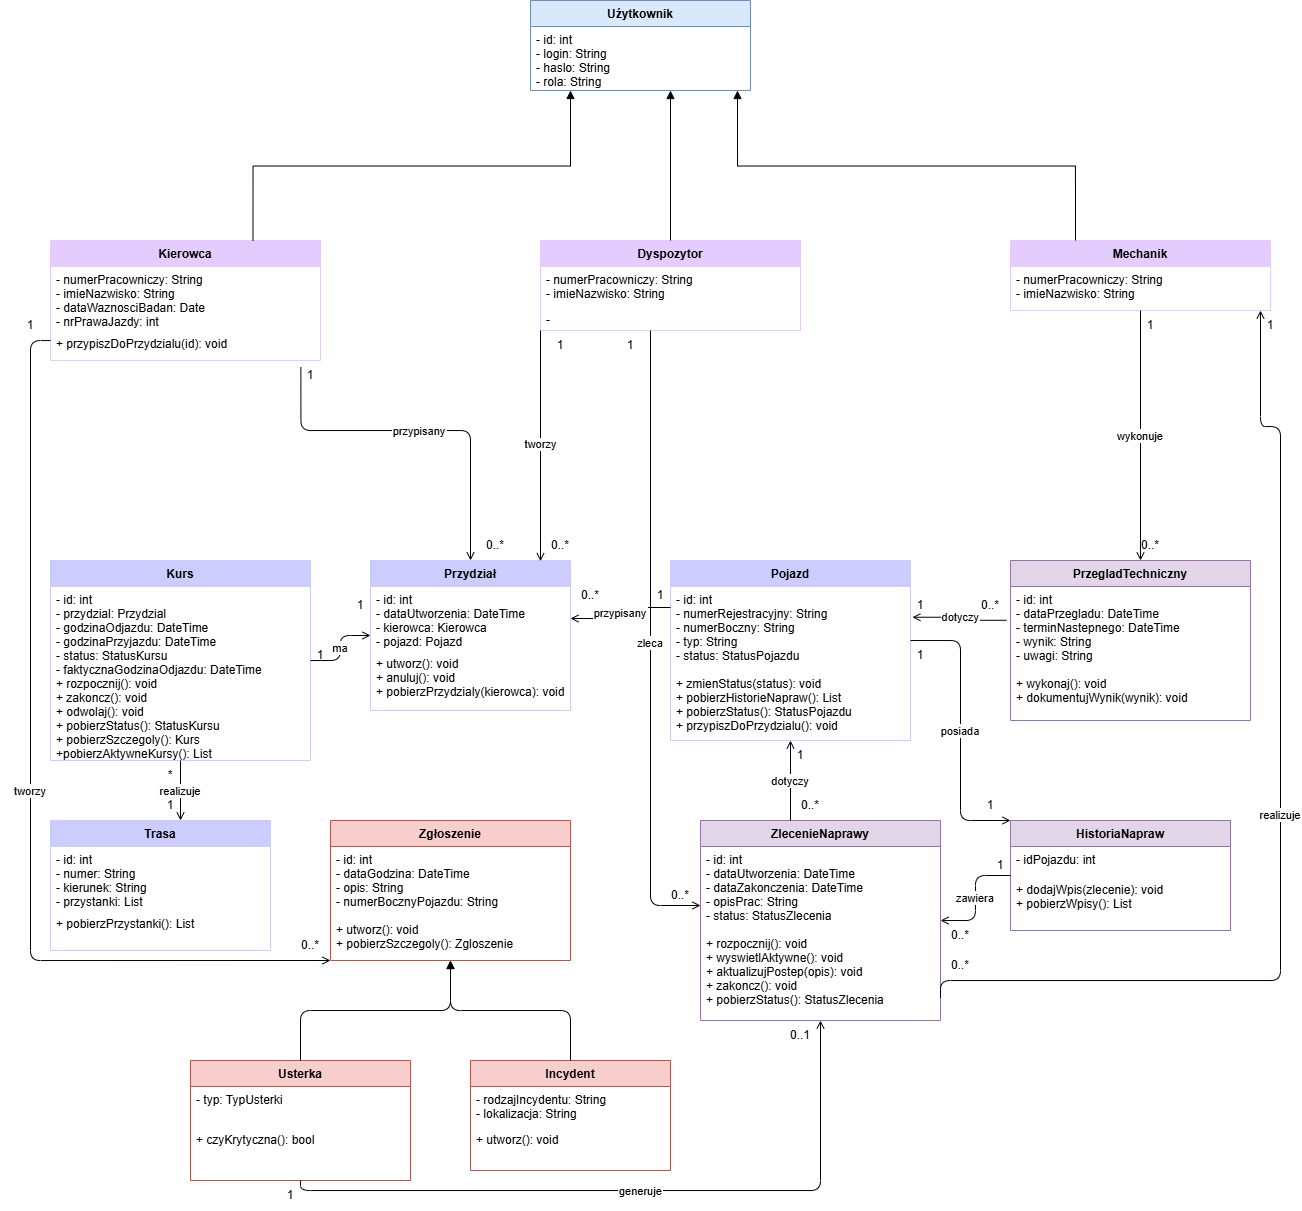

The diagram above was exported from draw.io. Its source (the exported page's mxGraphModel, read from the mxfile embedded in the PNG):
<mxGraphModel dx="896" dy="489" grid="1" gridSize="10" guides="1" tooltips="1" connect="1" arrows="1" fold="1" page="1" pageScale="1" pageWidth="1654" pageHeight="1169" math="0" shadow="0">
  <root>
    <mxCell id="0" />
    <mxCell id="1" parent="0" />
    <mxCell id="2" parent="1" style="swimlane;fontStyle=1;align=center;startSize=26;container=1;collapsible=0;fillColor=light-dark(#DAE8FC,#B47CA1);strokeColor=light-dark(#6C8EBF,#FFCCFF);" value="Uźytkownik" vertex="1">
      <mxGeometry height="90" width="220" x="560" y="40" as="geometry" />
    </mxCell>
    <mxCell id="3" parent="2" style="text;strokeColor=none;fillColor=none;align=left;verticalAlign=top;spacingLeft=4;" value="- id: int&#10;- login: String&#10;- haslo: String&#10;- rola: String" vertex="1">
      <mxGeometry height="60" width="220" y="26" as="geometry" />
    </mxCell>
    <mxCell id="10" parent="1" style="swimlane;fontStyle=1;align=center;startSize=26;container=1;collapsible=0;fillColor=#E5CCFF;strokeColor=light-dark(#E5CCFF,#E5CCFF);" value="Kierowca" vertex="1">
      <mxGeometry height="120" width="270" x="80" y="280" as="geometry" />
    </mxCell>
    <mxCell id="11" parent="10" style="text;strokeColor=none;fillColor=none;align=left;verticalAlign=top;spacingLeft=4;" value="- numerPracowniczy: String&#10;- imieNazwisko: String&#10;- dataWaznosciBadan: Date&#10;- nrPrawaJazdy: int" vertex="1">
      <mxGeometry height="64" width="260" y="26" as="geometry" />
    </mxCell>
    <mxCell id="12" parent="10" style="text;strokeColor=none;fillColor=none;align=left;verticalAlign=top;spacingLeft=4;" value="+ przypiszDoPrzydzialu(id): void&#10;" vertex="1">
      <mxGeometry height="40" width="260" y="90" as="geometry" />
    </mxCell>
    <mxCell id="20" parent="1" style="swimlane;fontStyle=1;align=center;startSize=26;container=1;collapsible=0;fillColor=light-dark(#E5CCFF,#442E5A);strokeColor=light-dark(#E5CCFF,#E5CCFF);" value="Dyspozytor" vertex="1">
      <mxGeometry height="90" width="260" x="570" y="280" as="geometry" />
    </mxCell>
    <mxCell id="21" parent="20" style="text;strokeColor=light-dark(transparent,#E5CCFF);fillColor=none;align=left;verticalAlign=top;spacingLeft=4;" value="- numerPracowniczy: String&#10;- imieNazwisko: String" vertex="1">
      <mxGeometry height="40" width="260" y="26" as="geometry" />
    </mxCell>
    <mxCell id="22" parent="20" style="text;strokeColor=none;fillColor=none;align=left;verticalAlign=top;spacingLeft=4;" value="-" vertex="1">
      <mxGeometry height="24" width="260" y="66" as="geometry" />
    </mxCell>
    <mxCell id="30" parent="1" style="swimlane;fontStyle=1;align=center;startSize=26;container=1;collapsible=0;fillColor=#E5CCFF;strokeColor=light-dark(#E5CCFF,#E5CCFF);" value="Mechanik" vertex="1">
      <mxGeometry height="70" width="260" x="1040" y="280" as="geometry" />
    </mxCell>
    <mxCell id="31" parent="30" style="text;strokeColor=none;fillColor=none;align=left;verticalAlign=top;spacingLeft=4;" value="- numerPracowniczy: String&#10;- imieNazwisko: String" vertex="1">
      <mxGeometry height="40" width="260" y="26" as="geometry" />
    </mxCell>
    <mxCell id="40" parent="1" style="swimlane;fontStyle=1;align=center;startSize=26;container=1;collapsible=0;fillColor=#CCCCFF;strokeColor=#CCCCFF;" value="Kurs" vertex="1">
      <mxGeometry height="200" width="260" x="80" y="600" as="geometry" />
    </mxCell>
    <mxCell id="41" parent="40" style="text;strokeColor=none;fillColor=none;align=left;verticalAlign=top;spacingLeft=4;" value="- id: int&#10;- przydzial: Przydzial&#10;- godzinaOdjazdu: DateTime&#10;- godzinaPrzyjazdu: DateTime&#10;- status: StatusKursu&#10;- faktycznaGodzinaOdjazdu: DateTime" vertex="1">
      <mxGeometry height="84" width="260" y="26" as="geometry" />
    </mxCell>
    <mxCell id="42" parent="40" style="text;strokeColor=none;fillColor=none;align=left;verticalAlign=top;spacingLeft=4;" value="+ rozpocznij(): void&#10;+ zakoncz(): void&#10;+ odwolaj(): void&#10;+ pobierzStatus(): StatusKursu&#10;+ pobierzSzczegoly(): Kurs&#10;+pobierzAktywneKursy(): List" vertex="1">
      <mxGeometry height="90" width="260" y="110" as="geometry" />
    </mxCell>
    <mxCell id="50" parent="1" style="swimlane;fontStyle=1;align=center;startSize=26;container=1;collapsible=0;fillColor=#CCCCFF;strokeColor=#CCCCFF;" value="Trasa" vertex="1">
      <mxGeometry height="130" width="220" x="80" y="860" as="geometry" />
    </mxCell>
    <mxCell id="51" parent="50" style="text;strokeColor=none;fillColor=none;align=left;verticalAlign=top;spacingLeft=4;" value="- id: int&#10;- numer: String&#10;- kierunek: String&#10;- przystanki: List" vertex="1">
      <mxGeometry height="64" width="220" y="26" as="geometry" />
    </mxCell>
    <mxCell id="52" parent="50" style="text;strokeColor=none;fillColor=none;align=left;verticalAlign=top;spacingLeft=4;" value="+ pobierzPrzystanki(): List" vertex="1">
      <mxGeometry height="40" width="220" y="90" as="geometry" />
    </mxCell>
    <mxCell id="60" parent="1" style="swimlane;fontStyle=1;align=center;startSize=26;container=1;collapsible=0;fillColor=#CCCCFF;strokeColor=#CCCCFF;" value="Przydział" vertex="1">
      <mxGeometry height="150" width="200" x="400" y="600" as="geometry" />
    </mxCell>
    <mxCell id="61" parent="60" style="text;strokeColor=none;fillColor=none;align=left;verticalAlign=top;spacingLeft=4;" value="- id: int&#10;- dataUtworzenia: DateTime&#10;- kierowca: Kierowca&#10;- pojazd: Pojazd" vertex="1">
      <mxGeometry height="64" width="200" y="26" as="geometry" />
    </mxCell>
    <mxCell id="62" parent="60" style="text;strokeColor=none;fillColor=none;align=left;verticalAlign=top;spacingLeft=4;" value="+ utworz(): void&#10;+ anuluj(): void&#10;+ pobierzPrzydzialy(kierowca): void" vertex="1">
      <mxGeometry height="40" width="200" y="90" as="geometry" />
    </mxCell>
    <mxCell id="70" parent="1" style="swimlane;fontStyle=1;align=center;startSize=26;container=1;collapsible=0;fillColor=#CCCCFF;strokeColor=#CCCCFF;" value="Pojazd" vertex="1">
      <mxGeometry height="180" width="240" x="700" y="600" as="geometry" />
    </mxCell>
    <mxCell id="71" parent="70" style="text;strokeColor=none;fillColor=none;align=left;verticalAlign=top;spacingLeft=4;" value="- id: int&#10;- numerRejestracyjny: String&#10;- numerBoczny: String&#10;- typ: String&#10;- status: StatusPojazdu" vertex="1">
      <mxGeometry height="84" width="240" y="26" as="geometry" />
    </mxCell>
    <mxCell id="72" parent="70" style="text;strokeColor=none;fillColor=none;align=left;verticalAlign=top;spacingLeft=4;" value="+ zmienStatus(status): void&#10;+ pobierzHistorieNapraw(): List&#10;+ pobierzStatus(): StatusPojazdu&#10;+ przypiszDoPrzydzialu(): void&#10;" vertex="1">
      <mxGeometry height="70" width="240" y="110" as="geometry" />
    </mxCell>
    <mxCell id="VZ3zvu8Q0upaZFluszmV-234" parent="70" style="text;html=1;whiteSpace=wrap;strokeColor=none;fillColor=none;align=center;verticalAlign=middle;rounded=0;" value="1" vertex="1">
      <mxGeometry height="30" width="60" x="-40" y="20" as="geometry" />
    </mxCell>
    <mxCell id="80" parent="1" style="swimlane;fontStyle=1;align=center;startSize=26;container=1;collapsible=0;fillColor=#f8cecc;strokeColor=#b85450;" value="Zgłoszenie" vertex="1">
      <mxGeometry height="140" width="240" x="360" y="860" as="geometry" />
    </mxCell>
    <mxCell id="81" parent="80" style="text;strokeColor=none;fillColor=none;align=left;verticalAlign=top;spacingLeft=4;" value="- id: int&#10;- dataGodzina: DateTime&#10;- opis: String&#10;- numerBocznyPojazdu: String" vertex="1">
      <mxGeometry height="70" width="240" y="26" as="geometry" />
    </mxCell>
    <mxCell id="82" parent="80" style="text;strokeColor=none;fillColor=none;align=left;verticalAlign=top;spacingLeft=4;" value="+ utworz(): void&#10;+ pobierzSzczegoly(): Zgloszenie" vertex="1">
      <mxGeometry height="44" width="240" y="96" as="geometry" />
    </mxCell>
    <mxCell id="90" parent="1" style="swimlane;fontStyle=1;align=center;startSize=26;container=1;collapsible=0;fillColor=#f8cecc;strokeColor=#b85450;" value="Usterka" vertex="1">
      <mxGeometry height="120" width="220" x="220" y="1100" as="geometry" />
    </mxCell>
    <mxCell id="91" parent="90" style="text;strokeColor=none;fillColor=none;align=left;verticalAlign=top;spacingLeft=4;" value="- typ: TypUsterki" vertex="1">
      <mxGeometry height="40" width="220" y="26" as="geometry" />
    </mxCell>
    <mxCell id="92" parent="90" style="text;strokeColor=none;fillColor=none;align=left;verticalAlign=top;spacingLeft=4;" value="+ czyKrytyczna(): bool&#10;" vertex="1">
      <mxGeometry height="34" width="220" y="66" as="geometry" />
    </mxCell>
    <mxCell id="100" parent="1" style="swimlane;fontStyle=1;align=center;startSize=26;container=1;collapsible=0;fillColor=#f8cecc;strokeColor=#b85450;" value="Incydent" vertex="1">
      <mxGeometry height="110" width="200" x="500" y="1100" as="geometry" />
    </mxCell>
    <mxCell id="101" parent="100" style="text;strokeColor=none;fillColor=none;align=left;verticalAlign=top;spacingLeft=4;" value="- rodzajIncydentu: String&#10;- lokalizacja: String" vertex="1">
      <mxGeometry height="40" width="200" y="26" as="geometry" />
    </mxCell>
    <mxCell id="102" parent="100" style="text;strokeColor=none;fillColor=none;align=left;verticalAlign=top;spacingLeft=4;" value="+ utworz(): void" vertex="1">
      <mxGeometry height="44" width="200" y="66" as="geometry" />
    </mxCell>
    <mxCell id="110" parent="1" style="swimlane;fontStyle=1;align=center;startSize=26;container=1;collapsible=0;fillColor=#e1d5e7;strokeColor=#9673a6;" value="ZlecenieNaprawy" vertex="1">
      <mxGeometry height="200" width="240" x="730" y="860" as="geometry" />
    </mxCell>
    <mxCell id="111" parent="110" style="text;strokeColor=none;fillColor=none;align=left;verticalAlign=top;spacingLeft=4;" value="- id: int&#10;- dataUtworzenia: DateTime&#10;- dataZakonczenia: DateTime&#10;- opisPrac: String&#10;- status: StatusZlecenia" vertex="1">
      <mxGeometry height="84" width="240" y="26" as="geometry" />
    </mxCell>
    <mxCell id="112" parent="110" style="text;strokeColor=none;fillColor=none;align=left;verticalAlign=top;spacingLeft=4;" value="+ rozpocznij(): void&#10;+ wyswietlAktywne(): void&#10;+ aktualizujPostep(opis): void&#10;+ zakoncz(): void&#10;+ pobierzStatus(): StatusZlecenia" vertex="1">
      <mxGeometry height="90" width="240" y="110" as="geometry" />
    </mxCell>
    <mxCell id="VZ3zvu8Q0upaZFluszmV-241" parent="110" style="text;html=1;whiteSpace=wrap;strokeColor=none;fillColor=none;align=center;verticalAlign=middle;rounded=0;" value="0..*" vertex="1">
      <mxGeometry height="30" width="60" x="-50" y="60" as="geometry" />
    </mxCell>
    <mxCell id="120" parent="1" style="swimlane;fontStyle=1;align=center;startSize=26;container=1;collapsible=0;fillColor=#e1d5e7;strokeColor=#9673a6;" value="PrzegladTechniczny" vertex="1">
      <mxGeometry height="160" width="240" x="1040" y="600" as="geometry" />
    </mxCell>
    <mxCell id="121" parent="120" style="text;strokeColor=none;fillColor=none;align=left;verticalAlign=top;spacingLeft=4;" value="- id: int&#10;- dataPrzegladu: DateTime&#10;- terminNastepnego: DateTime&#10;- wynik: String&#10;- uwagi: String" vertex="1">
      <mxGeometry height="84" width="240" y="26" as="geometry" />
    </mxCell>
    <mxCell id="122" parent="120" style="text;strokeColor=none;fillColor=none;align=left;verticalAlign=top;spacingLeft=4;" value="+ wykonaj(): void&#10;+ dokumentujWynik(wynik): void" vertex="1">
      <mxGeometry height="50" width="240" y="110" as="geometry" />
    </mxCell>
    <mxCell id="130" parent="1" style="swimlane;fontStyle=1;align=center;startSize=26;container=1;collapsible=0;fillColor=#e1d5e7;strokeColor=#9673a6;" value="HistoriaNapraw" vertex="1">
      <mxGeometry height="110" width="220" x="1040" y="860" as="geometry" />
    </mxCell>
    <mxCell id="131" parent="130" style="text;strokeColor=none;fillColor=none;align=left;verticalAlign=top;spacingLeft=4;" value="- idPojazdu: int" vertex="1">
      <mxGeometry height="30" width="220" y="26" as="geometry" />
    </mxCell>
    <mxCell id="132" parent="130" style="text;strokeColor=none;fillColor=none;align=left;verticalAlign=top;spacingLeft=4;" value="+ dodajWpis(zlecenie): void&#10;+ pobierzWpisy(): List" vertex="1">
      <mxGeometry height="54" width="220" y="56" as="geometry" />
    </mxCell>
    <mxCell id="203" edge="1" parent="1" source="90" style="edgeStyle=orthogonalEdgeStyle;endArrow=block;endFill=0;startFill=0;" target="80">
      <mxGeometry relative="1" as="geometry" />
    </mxCell>
    <mxCell id="204" edge="1" parent="1" source="100" style="edgeStyle=orthogonalEdgeStyle;endArrow=block;endFill=1;startFill=0;" target="80">
      <mxGeometry relative="1" as="geometry" />
    </mxCell>
    <mxCell id="210" edge="1" parent="1" source="40" style="edgeStyle=orthogonalEdgeStyle;endArrow=open;endFill=0;" target="50" value="realizuje">
      <mxGeometry relative="1" as="geometry">
        <Array as="points">
          <mxPoint x="190" y="800" />
          <mxPoint x="190" y="925" />
        </Array>
      </mxGeometry>
    </mxCell>
    <mxCell id="211" edge="1" parent="1" source="40" style="edgeStyle=orthogonalEdgeStyle;endArrow=open;endFill=0;" target="60" value="ma">
      <mxGeometry relative="1" as="geometry" />
    </mxCell>
    <mxCell id="212" edge="1" parent="1" source="12" style="edgeStyle=orthogonalEdgeStyle;endArrow=open;endFill=0;entryX=0;entryY=1;entryDx=0;entryDy=0;exitX=0.963;exitY=0.921;exitDx=0;exitDy=0;exitPerimeter=0;" target="VZ3zvu8Q0upaZFluszmV-230" value="przypisany">
      <mxGeometry relative="1" as="geometry">
        <Array as="points">
          <mxPoint x="330" y="470" />
          <mxPoint x="500" y="470" />
        </Array>
        <mxPoint x="350" y="470" as="sourcePoint" />
      </mxGeometry>
    </mxCell>
    <mxCell id="214" edge="1" parent="1" source="10" style="edgeStyle=orthogonalEdgeStyle;endArrow=open;endFill=0;" target="80" value="tworzy">
      <mxGeometry relative="1" as="geometry">
        <Array as="points">
          <mxPoint x="60" y="380" />
          <mxPoint x="60" y="1000" />
        </Array>
      </mxGeometry>
    </mxCell>
    <mxCell id="215" edge="1" parent="1" source="20" style="edgeStyle=orthogonalEdgeStyle;endArrow=open;endFill=0;" target="110" value="zleca">
      <mxGeometry relative="1" as="geometry">
        <Array as="points">
          <mxPoint x="680" y="945" />
        </Array>
      </mxGeometry>
    </mxCell>
    <mxCell id="216" edge="1" parent="1" source="110" style="edgeStyle=orthogonalEdgeStyle;endArrow=open;endFill=0;exitX=0.375;exitY=0;exitDx=0;exitDy=0;exitPerimeter=0;" target="70" value="dotyczy">
      <mxGeometry relative="1" as="geometry">
        <mxPoint x="820" y="850" as="sourcePoint" />
      </mxGeometry>
    </mxCell>
    <mxCell id="217" edge="1" parent="1" source="112" style="edgeStyle=orthogonalEdgeStyle;endArrow=open;endFill=0;exitX=1;exitY=0.75;exitDx=0;exitDy=0;" value="realizuje">
      <mxGeometry relative="1" as="geometry">
        <Array as="points">
          <mxPoint x="970" y="1020" />
          <mxPoint x="1310" y="1020" />
          <mxPoint x="1310" y="466" />
        </Array>
        <mxPoint x="1010" y="1020" as="sourcePoint" />
        <mxPoint x="1290" y="350" as="targetPoint" />
      </mxGeometry>
    </mxCell>
    <mxCell id="218" edge="1" parent="1" source="30" style="edgeStyle=orthogonalEdgeStyle;endArrow=open;endFill=0;" value="wykonuje">
      <mxGeometry relative="1" as="geometry">
        <mxPoint x="1170" y="600" as="targetPoint" />
      </mxGeometry>
    </mxCell>
    <mxCell id="219" edge="1" parent="1" source="121" style="edgeStyle=orthogonalEdgeStyle;endArrow=open;endFill=0;entryX=1.008;entryY=0.366;entryDx=0;entryDy=0;entryPerimeter=0;exitX=-0.017;exitY=0.402;exitDx=0;exitDy=0;exitPerimeter=0;" target="71" value="dotyczy">
      <mxGeometry relative="1" as="geometry" />
    </mxCell>
    <mxCell id="220" edge="1" parent="1" source="70" style="edgeStyle=orthogonalEdgeStyle;endArrow=open;endFill=0;entryX=0;entryY=0;entryDx=0;entryDy=0;" target="130" value="posiada">
      <mxGeometry relative="1" as="geometry">
        <Array as="points">
          <mxPoint x="990" y="680" />
          <mxPoint x="990" y="860" />
        </Array>
      </mxGeometry>
    </mxCell>
    <mxCell id="221" edge="1" parent="1" source="130" style="edgeStyle=orthogonalEdgeStyle;endArrow=open;endFill=0;" target="110" value="zawiera">
      <mxGeometry relative="1" as="geometry" />
    </mxCell>
    <mxCell id="222" edge="1" parent="1" source="90" style="edgeStyle=orthogonalEdgeStyle;endArrow=open;endFill=0;" target="110" value="generuje">
      <mxGeometry relative="1" as="geometry">
        <Array as="points">
          <mxPoint x="330" y="1230" />
          <mxPoint x="850" y="1230" />
        </Array>
      </mxGeometry>
    </mxCell>
    <mxCell id="VZ3zvu8Q0upaZFluszmV-222" edge="1" parent="1" source="10" style="edgeStyle=orthogonalEdgeStyle;rounded=0;orthogonalLoop=1;jettySize=auto;html=1;exitX=0.75;exitY=0;exitDx=0;exitDy=0;endArrow=block;endFill=1;">
      <mxGeometry relative="1" as="geometry">
        <mxPoint x="600" y="130" as="targetPoint" />
      </mxGeometry>
    </mxCell>
    <mxCell id="VZ3zvu8Q0upaZFluszmV-223" edge="1" parent="1" source="30" style="edgeStyle=orthogonalEdgeStyle;rounded=0;orthogonalLoop=1;jettySize=auto;html=1;exitX=0.25;exitY=0;exitDx=0;exitDy=0;endArrow=block;endFill=1;">
      <mxGeometry relative="1" as="geometry">
        <mxPoint x="767" y="130" as="targetPoint" />
      </mxGeometry>
    </mxCell>
    <mxCell id="VZ3zvu8Q0upaZFluszmV-224" edge="1" parent="1" source="20" style="edgeStyle=orthogonalEdgeStyle;rounded=0;orthogonalLoop=1;jettySize=auto;html=1;exitX=0.5;exitY=0;exitDx=0;exitDy=0;endArrow=block;endFill=1;">
      <mxGeometry relative="1" as="geometry">
        <mxPoint x="700" y="130" as="targetPoint" />
      </mxGeometry>
    </mxCell>
    <mxCell id="VZ3zvu8Q0upaZFluszmV-225" parent="1" style="text;html=1;whiteSpace=wrap;strokeColor=none;fillColor=none;align=center;verticalAlign=middle;rounded=0;" value="*" vertex="1">
      <mxGeometry height="30" width="60" x="170" y="800" as="geometry" />
    </mxCell>
    <mxCell id="VZ3zvu8Q0upaZFluszmV-226" parent="1" style="text;html=1;whiteSpace=wrap;strokeColor=none;fillColor=none;align=center;verticalAlign=middle;rounded=0;" value="1" vertex="1">
      <mxGeometry height="30" width="60" x="170" y="830" as="geometry" />
    </mxCell>
    <mxCell id="VZ3zvu8Q0upaZFluszmV-227" parent="1" style="text;html=1;whiteSpace=wrap;strokeColor=none;fillColor=none;align=center;verticalAlign=middle;rounded=0;" value="1" vertex="1">
      <mxGeometry height="30" width="60" x="360" y="630" as="geometry" />
    </mxCell>
    <mxCell id="VZ3zvu8Q0upaZFluszmV-228" parent="1" style="text;html=1;whiteSpace=wrap;strokeColor=none;fillColor=none;align=center;verticalAlign=middle;rounded=0;" value="1" vertex="1">
      <mxGeometry height="30" width="60" x="320" y="680" as="geometry" />
    </mxCell>
    <mxCell id="VZ3zvu8Q0upaZFluszmV-230" parent="1" style="text;html=1;whiteSpace=wrap;strokeColor=none;fillColor=none;align=center;verticalAlign=middle;rounded=0;" value="0..*" vertex="1">
      <mxGeometry height="30" width="50" x="500" y="570" as="geometry" />
    </mxCell>
    <mxCell id="VZ3zvu8Q0upaZFluszmV-232" parent="1" style="text;html=1;whiteSpace=wrap;strokeColor=none;fillColor=none;align=center;verticalAlign=middle;rounded=0;" value="1" vertex="1">
      <mxGeometry height="30" width="60" x="310" y="400" as="geometry" />
    </mxCell>
    <mxCell id="213" edge="1" parent="1" source="71" style="edgeStyle=orthogonalEdgeStyle;endArrow=open;endFill=0;exitX=0;exitY=0.25;exitDx=0;exitDy=0;entryX=1;entryY=0.5;entryDx=0;entryDy=0;" target="61" value="przypisany">
      <mxGeometry relative="1" as="geometry" />
    </mxCell>
    <mxCell id="VZ3zvu8Q0upaZFluszmV-235" parent="1" style="text;html=1;whiteSpace=wrap;strokeColor=none;fillColor=none;align=center;verticalAlign=middle;rounded=0;" value="0..*" vertex="1">
      <mxGeometry height="30" width="60" x="590" y="620" as="geometry" />
    </mxCell>
    <mxCell id="VZ3zvu8Q0upaZFluszmV-236" parent="1" style="text;html=1;whiteSpace=wrap;strokeColor=none;fillColor=none;align=center;verticalAlign=middle;rounded=0;" value="1" vertex="1">
      <mxGeometry height="30" width="60" x="30" y="350" as="geometry" />
    </mxCell>
    <mxCell id="VZ3zvu8Q0upaZFluszmV-237" parent="1" style="text;html=1;whiteSpace=wrap;strokeColor=none;fillColor=none;align=center;verticalAlign=middle;rounded=0;" value="0..*" vertex="1">
      <mxGeometry height="30" width="60" x="310" y="970" as="geometry" />
    </mxCell>
    <mxCell id="VZ3zvu8Q0upaZFluszmV-238" parent="1" style="text;html=1;whiteSpace=wrap;strokeColor=none;fillColor=none;align=center;verticalAlign=middle;rounded=0;" value="1" vertex="1">
      <mxGeometry height="30" width="60" x="290" y="1220" as="geometry" />
    </mxCell>
    <mxCell id="VZ3zvu8Q0upaZFluszmV-239" parent="1" style="text;html=1;whiteSpace=wrap;strokeColor=none;fillColor=none;align=center;verticalAlign=middle;rounded=0;" value="0..1" vertex="1">
      <mxGeometry height="30" width="60" x="800" y="1060" as="geometry" />
    </mxCell>
    <mxCell id="VZ3zvu8Q0upaZFluszmV-240" parent="1" style="text;html=1;whiteSpace=wrap;strokeColor=none;fillColor=none;align=center;verticalAlign=middle;rounded=0;" value="1" vertex="1">
      <mxGeometry height="30" width="60" x="630" y="370" as="geometry" />
    </mxCell>
    <mxCell id="VZ3zvu8Q0upaZFluszmV-242" parent="1" style="text;html=1;whiteSpace=wrap;strokeColor=none;fillColor=none;align=center;verticalAlign=middle;rounded=0;" value="1" vertex="1">
      <mxGeometry height="30" width="60" x="800" y="780" as="geometry" />
    </mxCell>
    <mxCell id="VZ3zvu8Q0upaZFluszmV-243" parent="1" style="text;html=1;whiteSpace=wrap;strokeColor=none;fillColor=none;align=center;verticalAlign=middle;rounded=0;" value="0..*" vertex="1">
      <mxGeometry height="30" width="60" x="810" y="830" as="geometry" />
    </mxCell>
    <mxCell id="VZ3zvu8Q0upaZFluszmV-244" parent="1" style="text;html=1;whiteSpace=wrap;strokeColor=none;fillColor=none;align=center;verticalAlign=middle;rounded=0;" value="0..*" vertex="1">
      <mxGeometry height="30" width="60" x="960" y="990" as="geometry" />
    </mxCell>
    <mxCell id="VZ3zvu8Q0upaZFluszmV-245" parent="1" style="text;html=1;whiteSpace=wrap;strokeColor=none;fillColor=none;align=center;verticalAlign=middle;rounded=0;" value="1" vertex="1">
      <mxGeometry height="30" width="60" x="1270" y="350" as="geometry" />
    </mxCell>
    <mxCell id="VZ3zvu8Q0upaZFluszmV-246" parent="1" style="text;html=1;whiteSpace=wrap;strokeColor=none;fillColor=none;align=center;verticalAlign=middle;rounded=0;" value="1" vertex="1">
      <mxGeometry height="30" width="60" x="1150" y="350" as="geometry" />
    </mxCell>
    <mxCell id="VZ3zvu8Q0upaZFluszmV-247" parent="1" style="text;html=1;whiteSpace=wrap;strokeColor=none;fillColor=none;align=center;verticalAlign=middle;rounded=0;" value="0..*" vertex="1">
      <mxGeometry height="30" width="60" x="1150" y="570" as="geometry" />
    </mxCell>
    <mxCell id="VZ3zvu8Q0upaZFluszmV-248" parent="1" style="text;html=1;whiteSpace=wrap;strokeColor=none;fillColor=none;align=center;verticalAlign=middle;rounded=0;" value="0..*" vertex="1">
      <mxGeometry height="30" width="60" x="990" y="630" as="geometry" />
    </mxCell>
    <mxCell id="VZ3zvu8Q0upaZFluszmV-249" parent="1" style="text;html=1;whiteSpace=wrap;strokeColor=none;fillColor=none;align=center;verticalAlign=middle;rounded=0;" value="0..*" vertex="1">
      <mxGeometry height="30" width="60" x="960" y="960" as="geometry" />
    </mxCell>
    <mxCell id="VZ3zvu8Q0upaZFluszmV-250" parent="1" style="text;html=1;whiteSpace=wrap;strokeColor=none;fillColor=none;align=center;verticalAlign=middle;rounded=0;" value="1" vertex="1">
      <mxGeometry height="30" width="60" x="920" y="630" as="geometry" />
    </mxCell>
    <mxCell id="VZ3zvu8Q0upaZFluszmV-251" parent="1" style="text;html=1;whiteSpace=wrap;strokeColor=none;fillColor=none;align=center;verticalAlign=middle;rounded=0;" value="1" vertex="1">
      <mxGeometry height="30" width="60" x="1000" y="890" as="geometry" />
    </mxCell>
    <mxCell id="VZ3zvu8Q0upaZFluszmV-252" parent="1" style="text;html=1;whiteSpace=wrap;strokeColor=none;fillColor=none;align=center;verticalAlign=middle;rounded=0;" value="1" vertex="1">
      <mxGeometry height="30" width="60" x="990" y="830" as="geometry" />
    </mxCell>
    <mxCell id="VZ3zvu8Q0upaZFluszmV-253" parent="1" style="text;html=1;whiteSpace=wrap;strokeColor=none;fillColor=none;align=center;verticalAlign=middle;rounded=0;" value="1" vertex="1">
      <mxGeometry height="30" width="60" x="920" y="680" as="geometry" />
    </mxCell>
    <mxCell id="VTyVXNQaw_5FilfD2M-2-222" edge="1" parent="1" source="22" style="edgeStyle=orthogonalEdgeStyle;rounded=0;orthogonalLoop=1;jettySize=auto;html=1;exitX=0;exitY=1;exitDx=0;exitDy=0;entryX=0.85;entryY=0.005;entryDx=0;entryDy=0;entryPerimeter=0;endArrow=open;endFill=0;" target="60">
      <mxGeometry relative="1" as="geometry" />
    </mxCell>
    <mxCell id="VTyVXNQaw_5FilfD2M-2-223" connectable="0" parent="VTyVXNQaw_5FilfD2M-2-222" style="edgeLabel;html=1;align=center;verticalAlign=middle;resizable=0;points=[];" value="tworzy" vertex="1">
      <mxGeometry relative="1" x="0.0278" y="-5" as="geometry">
        <mxPoint x="5" y="-5" as="offset" />
      </mxGeometry>
    </mxCell>
    <mxCell id="VTyVXNQaw_5FilfD2M-2-224" parent="1" style="text;html=1;whiteSpace=wrap;strokeColor=none;fillColor=none;align=center;verticalAlign=middle;rounded=0;" value="1" vertex="1">
      <mxGeometry height="30" width="60" x="560" y="370" as="geometry" />
    </mxCell>
    <mxCell id="VTyVXNQaw_5FilfD2M-2-225" parent="1" style="text;html=1;whiteSpace=wrap;strokeColor=none;fillColor=none;align=center;verticalAlign=middle;rounded=0;" value="0..*" vertex="1">
      <mxGeometry height="30" width="60" x="560" y="570" as="geometry" />
    </mxCell>
  </root>
</mxGraphModel>